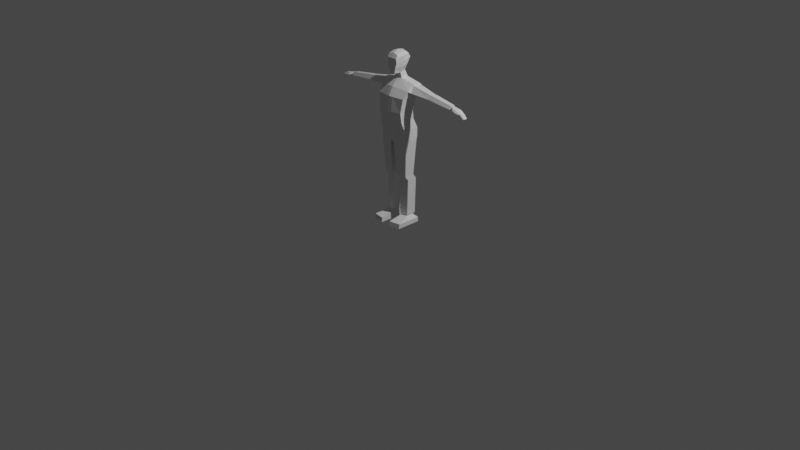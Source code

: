 # Source: section_3.blend  (saved by Blender 3.0.42; exported with 4.5.12 LTS)
import bpy
from mathutils import Matrix  # noqa: F401  (used for matrix-valued properties, if any)

bpy.ops.wm.read_factory_settings(use_empty=True)
scene = bpy.context.scene
scene.name = 'Scene'

# ---- collections
col_collection = bpy.data.collections.new('Collection'); scene.collection.children.link(col_collection)

# ---- materials (node trees are filled in below, after node groups)
mat_material = bpy.data.materials.new('Material')
mat_material.alpha_threshold = 0.0
mat_material.use_transparent_shadow = False
mat_material.line_color = (0.0, 0.0, 0.0, 1.0)

# ---- material node trees
mat_material.use_nodes = True; mat_material.node_tree.nodes.clear()
_N = mat_material.node_tree.nodes; _L = mat_material.node_tree.links
n0 = _N.new('ShaderNodeOutputMaterial'); n0.name = 'Material Output'; n0.location = (300, 300)
n1 = _N.new('ShaderNodeBsdfPrincipled'); n1.name = 'Principled BSDF'; n1.location = (10, 300)
n1.distribution = 'GGX'
n1.subsurface_method = 'RANDOM_WALK_SKIN'
n1.inputs[2].default_value = 0.4
n1.inputs[3].default_value = 1.45
n1.inputs[27].default_value = (0.0, 0.0, 0.0, 1.0)
n1.inputs[28].default_value = 1.0
_L.new(n1.outputs[0], n0.inputs[0])
n0.is_active_output = True

# ---- world
world_world = bpy.data.worlds.new('World'); scene.world = world_world
world_world.use_nodes = True; world_world.node_tree.nodes.clear()
_N = world_world.node_tree.nodes; _L = world_world.node_tree.links
n0 = _N.new('ShaderNodeOutputWorld'); n0.name = 'World Output'; n0.location = (300, 300)
n1 = _N.new('ShaderNodeBackground'); n1.name = 'Background'; n1.location = (10, 300)
n1.inputs[0].default_value = (0.05088, 0.05088, 0.05088, 1.0)
_L.new(n1.outputs[0], n0.inputs[0])
n0.is_active_output = True
world_world.color = (0.05088, 0.05088, 0.05088)
world_world.use_sun_shadow = False
world_world.sun_shadow_jitter_overblur = 0.0

# ---- cameras
cam_camera = bpy.data.cameras.new('Camera')
cam_camera.clip_end = 100.0
cam_camera.ortho_scale = 7.314

# ---- lights
light_light = bpy.data.lights.new('Light', 'POINT')
light_light.transmission_factor = 0.0
light_light.energy = 1000.0
light_light.shadow_soft_size = 0.1
light_light.shadow_maximum_resolution = 0.006
light_light.use_absolute_resolution = True

# ---- meshes
me_cube = bpy.data.meshes.new('Cube')
me_cube.from_pydata([(1.121, 0.6317, 1.631), (0.8948, 0.2639, -0.03483), (1.121, 0.03782, 1.702), (0.8948, -0.7516, -0.007879), (0.0, 0.332, -0.02532), (0.0, -0.07803, 1.92), (0.0, -0.9387, -0.00487), (0.0, 0.494, 1.936), (1.0, 0.3762, 0.6282), (1.0, -0.6465, 0.8672), (0.0, -0.8306, 0.9089), (0.0, 0.4203, 0.626), (1.084, 0.4341, 0.9587), (1.118, -0.365, 1.314), (0.0, -0.5263, 1.434), (0.0, 0.5695, 0.9761), (0.247, -0.8992, -0.005504), (0.2719, 0.4335, 1.919), (0.247, 0.332, -0.02532), (0.2719, -0.0536, 1.908), (0.247, -0.7918, 0.9001), (0.247, 0.4203, 0.626), (0.2719, -0.4923, 1.409), (0.2719, 0.5695, 0.965), (0.247, -0.8209, -0.5673), (0.8948, -0.6733, -0.5697), (0.8948, 0.3422, -0.5967), (0.247, 0.4104, -0.5871), (0.0, 0.4104, -0.5871), (0.0, -0.8603, -0.5667), (0.247, -0.6736, -1.129), (1.0, -0.526, -1.131), (1.0, 0.5487, -1.158), (0.247, 0.6168, -1.149), (0.0, 0.6168, -1.149), (0.0, -0.713, -1.128), (0.2235, -0.5254, -1.659), (1.017, -0.3975, -1.661), (1.017, 0.5326, -1.686), (0.2235, 0.6008, -1.676), (0.0, 0.6008, -1.676), (0.0, -0.5596, -1.659), (0.1187, -0.5574, -2.013), (0.1187, 0.406, -2.028), (0.0, 0.406, -2.028), (0.0, -0.5751, -2.012), (0.2132, -0.0898, 2.219), (0.0, -0.1031, 2.165), (0.0, 0.3376, 2.386), (0.194, 0.2848, 2.346), (2.529, 0.3127, 1.016), (1.264, -0.2363, 1.227), (1.228, 0.3929, 1.002), (0.3187, -0.1511, 3.504), (0.0, -0.1774, 3.587), (0.0, 0.2849, 3.551), (0.2952, 0.239, 3.507), (0.1884, -0.5504, 2.251), (0.0, -0.5637, 2.202), (1.266, 0.03129, 1.614), (1.266, 0.6471, 1.541), (0.3326, -0.4689, 3.381), (0.0, -0.4277, 3.479), (0.4533, -0.09328, 3.28), (0.4065, -0.02783, 2.639), (0.4623, -0.03699, 3.003), (0.0, 0.4004, 3.437), (0.0, 0.4175, 2.801), (0.0, 0.5089, 3.139), (0.4019, 0.3573, 3.39), (0.3789, 0.3093, 2.73), (0.451, 0.463, 3.139), (0.3039, -0.5886, 2.631), (0.3563, -0.5856, 3.173), (0.3515, -0.5445, 2.895), (0.0, -0.6053, 2.633), (0.0, -0.5921, 3.177), (0.0, -0.5568, 2.901), (2.552, -0.05512, 1.13), (2.553, 0.4911, 1.333), (2.553, 0.08632, 1.382), (2.673, 0.4923, 1.319), (2.648, 0.3139, 1.002), (2.672, -0.05395, 1.116), (2.673, 0.08749, 1.368), (2.795, 0.4939, 1.306), (2.77, 0.3154, 0.9881), (2.793, -0.05236, 1.103), (2.795, 0.08907, 1.354), (4.167, 0.3497, 1.097), (4.152, 0.273, 0.9359), (4.162, 0.09259, 0.986), (4.167, 0.1555, 1.123), (4.165, 0.4349, 1.11), (4.145, 0.2937, 0.8587), (4.164, 0.002766, 0.9495), (4.165, 0.1147, 1.148), (4.713, 0.4127, 0.9744), (4.682, 0.3041, 0.8818), (4.697, 0.06083, 0.9386), (4.715, 0.1147, 1.045), (4.239, 0.07654, 1.022), (4.243, 0.1566, 1.118), (4.228, 0.2741, 0.9316), (4.244, 0.3508, 1.093), (5.044, 0.3787, 0.7865), (4.974, 0.2912, 0.7395), (5.001, 0.08548, 0.7526), (5.052, 0.1572, 0.7948), (5.223, 0.3487, 0.6009), (5.153, 0.2796, 0.5728), (5.18, 0.1173, 0.5806), (5.231, 0.1739, 0.6058), (4.74, -0.00527, 1.019), (4.73, -0.09756, 0.9057), (4.474, -0.08879, 0.9522), (4.436, -0.0102, 1.09), (4.985, 0.06033, 0.9258), (4.978, 0.03821, 0.882), (4.997, -0.02691, 0.8976), (4.99, -0.04903, 0.8539), (5.223, 0.3487, 0.6009), (5.153, 0.2796, 0.5728), (5.18, 0.1173, 0.5806), (5.231, 0.1739, 0.6058), (0.7312, 0.0157, -6.88), (0.7312, 0.4098, -6.88), (0.4434, 0.3795, -6.88), (0.4434, -0.05611, -6.88), (0.1193, 0.406, -2.234), (0.1193, -0.5574, -2.22), (1.018, -0.3975, -1.899), (1.018, 0.4734, -1.922), (0.8826, -0.3053, -4.21), (0.883, -0.08841, -4.5), (0.8828, -0.2186, -4.355), (0.883, 0.5705, -4.5), (0.8826, 0.3536, -4.21), (0.8828, 0.4404, -4.355), (0.2027, 0.3026, -4.21), (0.2031, 0.5195, -4.5), (0.2029, 0.3894, -4.355), (0.2031, -0.2094, -4.5), (0.2027, -0.4263, -4.21), (0.2029, -0.3395, -4.355), (0.8247, -0.09412, -6.88), (0.8247, 0.5511, -6.88), (0.3499, 0.5012, -6.88), (0.3499, -0.2126, -6.88), (0.8379, -0.1954, -6.987), (0.8379, 0.4352, -6.981), (0.3491, 0.3944, -6.981), (0.3491, -0.2923, -6.987), (1.087, -0.9996, -7.132), (1.087, 0.5756, -7.132), (0.3408, 0.521, -7.128), (0.3408, -1.129, -7.128), (1.087, -1.046, -7.428), (1.087, 0.5887, -7.428), (0.3408, 0.5341, -7.424), (0.3408, -1.175, -7.424)], [], [(1, 3, 25, 26), (2, 13, 51, 59), (23, 17, 0, 12), (19, 17, 49, 46), (22, 19, 5, 14), (16, 20, 10, 6), (18, 21, 8, 1), (1, 8, 9, 3), (20, 22, 14, 10), (21, 23, 12, 8), (8, 12, 13, 9), (11, 15, 23, 21), (9, 13, 22, 20), (4, 11, 21, 18), (3, 9, 20, 16), (13, 2, 19, 22), (0, 17, 19, 2), (15, 7, 17, 23), (16, 6, 29, 24), (28, 27, 33, 34), (24, 29, 35, 30), (3, 16, 24, 25), (18, 1, 26, 27), (4, 18, 27, 28), (34, 33, 39, 40), (30, 35, 41, 36), (25, 24, 30, 31), (27, 26, 32, 33), (26, 25, 31, 32), (40, 39, 43, 44), (36, 41, 45, 42), (31, 30, 36, 37), (33, 32, 38, 39), (32, 31, 37, 38), (44, 43, 42, 45), (39, 38, 43), (37, 36, 42), (53, 54, 62, 61), (5, 19, 46, 47), (17, 7, 48, 49), (76, 73, 61, 62), (63, 53, 61, 73), (69, 66, 55, 56), (56, 55, 54, 53), (46, 64, 72, 57), (46, 49, 70, 64), (59, 51, 78, 80), (58, 57, 72, 75), (47, 46, 57, 58), (49, 48, 67, 70), (66, 69, 71, 68), (68, 71, 70, 67), (69, 63, 65, 71), (71, 65, 64, 70), (73, 76, 77, 74), (74, 77, 75, 72), (72, 64, 65, 74), (74, 65, 63, 73), (63, 69, 56, 53), (13, 12, 52, 51), (12, 0, 60, 52), (0, 2, 59, 60), (79, 80, 84, 81), (52, 60, 79, 50), (60, 59, 80, 79), (51, 52, 50, 78), (81, 84, 88, 85), (50, 79, 81, 82), (78, 50, 82, 83), (80, 78, 83, 84), (88, 87, 95, 96), (82, 81, 85, 86), (84, 83, 87, 88), (83, 82, 86, 87), (99, 100, 117, 118), (87, 86, 94, 95), (85, 88, 96, 93), (86, 85, 93, 94), (89, 90, 94, 93), (90, 91, 95, 94), (92, 89, 93, 96), (91, 92, 96, 95), (97, 100, 108, 105), (101, 103, 98, 99), (104, 102, 100, 97), (103, 104, 97, 98), (90, 89, 104, 103), (89, 92, 102, 104), (91, 90, 103, 101), (92, 91, 101, 102), (105, 108, 112, 109), (98, 97, 105, 106), (100, 99, 107, 108), (99, 98, 106, 107), (106, 105, 109, 110), (108, 107, 111, 112), (107, 106, 110, 111), (116, 115, 114, 113), (101, 99, 114, 115), (102, 101, 115, 116), (100, 102, 116, 113), (118, 117, 119, 120), (100, 113, 119, 117), (113, 114, 120, 119), (114, 99, 118, 120), (122, 121, 124, 123), (142, 140, 147, 148), (134, 142, 148, 145), (129, 132, 137, 139), (140, 136, 146, 147), (126, 125, 149, 150), (132, 131, 133, 137), (131, 130, 143, 133), (130, 129, 139, 143), (43, 38, 132, 129), (37, 42, 130, 131), (38, 37, 131, 132), (42, 43, 129, 130), (134, 136, 138, 135), (135, 138, 137, 133), (140, 142, 144, 141), (141, 144, 143, 139), (136, 140, 141, 138), (138, 141, 139, 137), (142, 134, 135, 144), (144, 135, 133, 143), (136, 134, 145, 146), (125, 126, 146, 145), (127, 128, 148, 147), (126, 127, 147, 146), (128, 125, 145, 148), (149, 152, 156, 153), (125, 128, 152, 149), (128, 127, 151, 152), (127, 126, 150, 151), (155, 154, 158, 159), (152, 151, 155, 156), (151, 150, 154, 155), (150, 149, 153, 154), (158, 157, 160, 159), (154, 153, 157, 158), (153, 156, 160, 157), (156, 155, 159, 160)])
_uv = me_cube.uv_layers.new(name='UVMap')
_uv.uv.foreach_set('vector', [0.375, 0.5, 0.375, 0.7132, 0.375, 0.7132, 0.375, 0.5, 0.625, 0.7132, 0.5664, 0.7132, 0.5664, 0.7132, 0.625, 0.7132, 0.5664, 0.4014, 0.625, 0.4014, 0.625, 0.5, 0.5664, 0.5, 0.7236, 0.7422, 0.7236, 0.5, 0.7236, 0.5, 0.7236, 0.7422, 0.5664, 0.8409, 0.625, 0.8409, 0.625, 0.875, 0.5664, 0.875, 0.375, 0.8409, 0.5, 0.8409, 0.5, 0.875, 0.375, 0.875, 0.375, 0.4014, 0.5, 0.4014, 0.5, 0.5, 0.375, 0.5, 0.375, 0.5, 0.5, 0.5, 0.5, 0.7132, 0.375, 0.7132, 0.5, 0.8409, 0.5664, 0.8409, 0.5664, 0.875, 0.5, 0.875, 0.5, 0.4014, 0.5664, 0.4014, 0.5664, 0.5, 0.5, 0.5, 0.5, 0.5, 0.5664, 0.5, 0.5664, 0.7132, 0.5, 0.7132, 0.5, 0.375, 0.5664, 0.375, 0.5664, 0.4014, 0.5, 0.4014, 0.5, 0.7132, 0.5664, 0.7132, 0.5664, 0.8409, 0.5, 0.8409, 0.375, 0.375, 0.5, 0.375, 0.5, 0.4014, 0.375, 0.4014, 0.375, 0.7132, 0.5, 0.7132, 0.5, 0.8409, 0.375, 0.8409, 0.5664, 0.7132, 0.625, 0.7132, 0.625, 0.8409, 0.5664, 0.8409, 0.625, 0.5, 0.7236, 0.5, 0.7236, 0.7422, 0.625, 0.7132, 0.5664, 0.375, 0.625, 0.375, 0.625, 0.4014, 0.5664, 0.4014, 0.375, 0.8409, 0.375, 0.875, 0.375, 0.875, 0.375, 0.8409, 0.375, 0.375, 0.375, 0.4014, 0.375, 0.4014, 0.375, 0.375, 0.375, 0.8409, 0.375, 0.875, 0.375, 0.875, 0.375, 0.8409, 0.375, 0.7132, 0.375, 0.8409, 0.375, 0.8409, 0.375, 0.7132, 0.375, 0.4014, 0.375, 0.5, 0.375, 0.5, 0.375, 0.4014, 0.375, 0.375, 0.375, 0.4014, 0.375, 0.4014, 0.375, 0.375, 0.375, 0.375, 0.375, 0.4014, 0.375, 0.4014, 0.375, 0.375, 0.375, 0.8409, 0.375, 0.875, 0.375, 0.875, 0.375, 0.8409, 0.375, 0.7132, 0.375, 0.8409, 0.375, 0.8409, 0.375, 0.7132, 0.375, 0.4014, 0.375, 0.5, 0.375, 0.5, 0.375, 0.4014, 0.375, 0.5, 0.375, 0.7132, 0.375, 0.7132, 0.375, 0.5, 0.375, 0.375, 0.375, 0.4014, 0.375, 0.3903, 0.375, 0.375, 0.375, 0.8409, 0.375, 0.875, 0.375, 0.875, 0.375, 0.8552, 0.375, 0.7132, 0.375, 0.8409, 0.375, 0.8409, 0.375, 0.7132, 0.375, 0.4014, 0.375, 0.5, 0.375, 0.5, 0.375, 0.4014, 0.375, 0.5, 0.375, 0.7132, 0.375, 0.7132, 0.375, 0.5, 0.25, 0.5, 0.2653, 0.5, 0.2653, 0.7455, 0.25, 0.75, 0.375, 0.4014, 0.375, 0.5, 0.375, 0.3903, 0.375, 0.7132, 0.375, 0.8409, 0.375, 0.8552, 0.7236, 0.7422, 0.75, 0.75, 0.75, 0.75, 0.7236, 0.7422, 0.625, 0.875, 0.625, 0.8409, 0.625, 0.8409, 0.625, 0.875, 0.625, 0.4014, 0.625, 0.375, 0.625, 0.375, 0.625, 0.4014, 0.625, 0.875, 0.625, 0.8409, 0.625, 0.8409, 0.625, 0.875, 0.7236, 0.7422, 0.7236, 0.7422, 0.7236, 0.7422, 0.7236, 0.7422, 0.625, 0.4014, 0.625, 0.375, 0.625, 0.375, 0.625, 0.4014, 0.7236, 0.5, 0.75, 0.5, 0.75, 0.75, 0.7236, 0.7422, 0.7236, 0.7422, 0.7236, 0.7422, 0.7236, 0.7422, 0.7236, 0.7422, 0.7236, 0.7422, 0.7236, 0.5, 0.7236, 0.5, 0.7236, 0.7422, 0.625, 0.7132, 0.5664, 0.7132, 0.5664, 0.7132, 0.625, 0.7132, 0.625, 0.875, 0.625, 0.8409, 0.625, 0.8409, 0.625, 0.875, 0.625, 0.875, 0.625, 0.8409, 0.625, 0.8409, 0.625, 0.875, 0.625, 0.4014, 0.625, 0.375, 0.625, 0.375, 0.625, 0.4014, 0.625, 0.375, 0.625, 0.4014, 0.625, 0.3987, 0.625, 0.375, 0.625, 0.375, 0.625, 0.3987, 0.625, 0.4014, 0.625, 0.375, 0.7236, 0.5, 0.7236, 0.7422, 0.7236, 0.7422, 0.7236, 0.5228, 0.7236, 0.5228, 0.7236, 0.7422, 0.7236, 0.7422, 0.7236, 0.5, 0.625, 0.8409, 0.625, 0.875, 0.625, 0.8749, 0.625, 0.8427, 0.625, 0.8427, 0.625, 0.8749, 0.625, 0.875, 0.625, 0.8409, 0.7236, 0.7422, 0.7236, 0.7422, 0.7236, 0.7422, 0.7236, 0.7422, 0.7236, 0.7422, 0.7236, 0.7422, 0.7236, 0.7422, 0.7236, 0.7422, 0.7236, 0.7422, 0.7236, 0.5, 0.7236, 0.5, 0.7236, 0.7422, 0.5664, 0.7132, 0.5664, 0.5, 0.5664, 0.5, 0.5664, 0.7132, 0.5664, 0.5, 0.625, 0.5, 0.625, 0.5, 0.5664, 0.5, 0.625, 0.5, 0.625, 0.7132, 0.625, 0.7132, 0.625, 0.5, 0.625, 0.5, 0.625, 0.7132, 0.625, 0.7132, 0.625, 0.5, 0.5664, 0.5, 0.625, 0.5, 0.625, 0.5, 0.5664, 0.5, 0.625, 0.5, 0.625, 0.7132, 0.625, 0.7132, 0.625, 0.5, 0.5664, 0.7132, 0.5664, 0.5, 0.5664, 0.5, 0.5664, 0.7132, 0.625, 0.5, 0.625, 0.7132, 0.625, 0.7132, 0.625, 0.5, 0.5664, 0.5, 0.625, 0.5, 0.625, 0.5, 0.5664, 0.5, 0.5664, 0.7132, 0.5664, 0.5, 0.5664, 0.5, 0.5664, 0.7132, 0.625, 0.7132, 0.5664, 0.7132, 0.5664, 0.7132, 0.625, 0.7132, 0.625, 0.7132, 0.5664, 0.7132, 0.5664, 0.7132, 0.625, 0.7132, 0.5664, 0.5, 0.625, 0.5, 0.625, 0.5, 0.5664, 0.5, 0.625, 0.7132, 0.5664, 0.7132, 0.5664, 0.7132, 0.625, 0.7132, 0.5664, 0.7132, 0.5664, 0.5, 0.5664, 0.5, 0.5664, 0.7132, 0.5818, 0.67, 0.6133, 0.67, 0.6133, 0.67, 0.5818, 0.67, 0.5664, 0.7132, 0.5664, 0.5, 0.5664, 0.5, 0.5664, 0.7132, 0.625, 0.5, 0.625, 0.7132, 0.625, 0.7132, 0.625, 0.5, 0.5664, 0.5, 0.625, 0.5, 0.625, 0.5, 0.5664, 0.5, 0.6141, 0.54, 0.5812, 0.54, 0.5664, 0.5, 0.625, 0.5, 0.5812, 0.54, 0.5818, 0.67, 0.5664, 0.7132, 0.5664, 0.5, 0.6133, 0.67, 0.6141, 0.54, 0.625, 0.5, 0.625, 0.7132, 0.5818, 0.67, 0.6133, 0.67, 0.625, 0.7132, 0.5664, 0.7132, 0.6141, 0.54, 0.6133, 0.67, 0.6133, 0.67, 0.6141, 0.54, 0.5818, 0.67, 0.5812, 0.54, 0.5812, 0.54, 0.5818, 0.67, 0.6141, 0.54, 0.6133, 0.67, 0.6133, 0.67, 0.6141, 0.54, 0.5812, 0.54, 0.6141, 0.54, 0.6141, 0.54, 0.5812, 0.54, 0.5812, 0.54, 0.6141, 0.54, 0.6141, 0.54, 0.5812, 0.54, 0.6141, 0.54, 0.6133, 0.67, 0.6133, 0.67, 0.6141, 0.54, 0.5818, 0.67, 0.5812, 0.54, 0.5812, 0.54, 0.5818, 0.67, 0.6133, 0.67, 0.5818, 0.67, 0.5818, 0.67, 0.6133, 0.67, 0.6141, 0.54, 0.6133, 0.67, 0.6133, 0.67, 0.6141, 0.54, 0.5812, 0.54, 0.6141, 0.54, 0.6141, 0.54, 0.5812, 0.54, 0.6133, 0.67, 0.5818, 0.67, 0.5818, 0.67, 0.6133, 0.67, 0.5818, 0.67, 0.5812, 0.54, 0.5812, 0.54, 0.5818, 0.67, 0.5812, 0.54, 0.6141, 0.54, 0.6141, 0.54, 0.5812, 0.54, 0.6133, 0.67, 0.5818, 0.67, 0.5818, 0.67, 0.6133, 0.67, 0.5818, 0.67, 0.5812, 0.54, 0.5812, 0.54, 0.5818, 0.67, 0.6133, 0.67, 0.5818, 0.67, 0.5818, 0.67, 0.6133, 0.67, 0.5818, 0.67, 0.5818, 0.67, 0.5818, 0.67, 0.5818, 0.67, 0.6133, 0.67, 0.5818, 0.67, 0.5818, 0.67, 0.6133, 0.67, 0.6133, 0.67, 0.6133, 0.67, 0.6133, 0.67, 0.6133, 0.67, 0.5818, 0.67, 0.6133, 0.67, 0.6133, 0.67, 0.5818, 0.67, 0.6133, 0.67, 0.6133, 0.67, 0.6133, 0.67, 0.6133, 0.67, 0.6133, 0.67, 0.5818, 0.67, 0.5818, 0.67, 0.6133, 0.67, 0.5818, 0.67, 0.5818, 0.67, 0.5818, 0.67, 0.5818, 0.67, 0.5812, 0.54, 0.6141, 0.54, 0.6133, 0.67, 0.5818, 0.67, 0.2653, 0.7455, 0.2653, 0.5, 0.2653, 0.5, 0.2653, 0.7455, 0.375, 0.7132, 0.375, 0.8552, 0.375, 0.8552, 0.375, 0.7132, 0.375, 0.3903, 0.375, 0.5, 0.375, 0.5, 0.375, 0.3903, 0.375, 0.3903, 0.375, 0.5, 0.375, 0.5, 0.375, 0.3903, 0.3534, 0.5439, 0.3534, 0.675, 0.3534, 0.675, 0.3534, 0.5439, 0.375, 0.5, 0.375, 0.7132, 0.375, 0.7132, 0.375, 0.5, 0.375, 0.7132, 0.375, 0.8552, 0.375, 0.8552, 0.375, 0.7132, 0.2653, 0.7455, 0.2653, 0.5, 0.2653, 0.5, 0.2653, 0.7455, 0.375, 0.3903, 0.375, 0.5, 0.375, 0.5, 0.375, 0.3903, 0.375, 0.7132, 0.375, 0.8552, 0.375, 0.8552, 0.375, 0.7132, 0.375, 0.5, 0.375, 0.7132, 0.375, 0.7132, 0.375, 0.5, 0.2653, 0.7455, 0.2653, 0.5, 0.2653, 0.5, 0.2653, 0.7455, 0.375, 0.7132, 0.375, 0.5, 0.375, 0.5, 0.375, 0.7132, 0.375, 0.7132, 0.375, 0.5, 0.375, 0.5, 0.375, 0.7132, 0.2653, 0.5, 0.2653, 0.7455, 0.2653, 0.7455, 0.2653, 0.5, 0.2653, 0.5, 0.2653, 0.7455, 0.2653, 0.7455, 0.2653, 0.5, 0.375, 0.5, 0.375, 0.3903, 0.375, 0.3903, 0.375, 0.5, 0.375, 0.5, 0.375, 0.3903, 0.375, 0.3903, 0.375, 0.5, 0.375, 0.8552, 0.375, 0.7132, 0.375, 0.7132, 0.375, 0.8552, 0.375, 0.8552, 0.375, 0.7132, 0.375, 0.7132, 0.375, 0.8552, 0.375, 0.5, 0.375, 0.7132, 0.375, 0.7132, 0.375, 0.5, 0.3534, 0.675, 0.3534, 0.5439, 0.375, 0.5, 0.375, 0.7132, 0.2869, 0.5447, 0.2869, 0.6937, 0.2653, 0.7455, 0.2653, 0.5, 0.3534, 0.5439, 0.2869, 0.5447, 0.2653, 0.5, 0.375, 0.5, 0.2869, 0.6937, 0.3534, 0.675, 0.375, 0.7132, 0.2653, 0.7455, 0.3534, 0.675, 0.2869, 0.6937, 0.2869, 0.6937, 0.3534, 0.675, 0.3534, 0.675, 0.2869, 0.6937, 0.2869, 0.6937, 0.3534, 0.675, 0.2869, 0.6937, 0.2869, 0.5447, 0.2869, 0.5447, 0.2869, 0.6937, 0.2869, 0.5447, 0.3534, 0.5439, 0.3534, 0.5439, 0.2869, 0.5447, 0.2869, 0.5447, 0.3534, 0.5439, 0.3534, 0.5439, 0.2869, 0.5447, 0.2869, 0.6937, 0.2869, 0.5447, 0.2869, 0.5447, 0.2869, 0.6937, 0.2869, 0.5447, 0.3534, 0.5439, 0.3534, 0.5439, 0.2869, 0.5447, 0.3534, 0.5439, 0.3534, 0.675, 0.3534, 0.675, 0.3534, 0.5439, 0.3534, 0.5439, 0.3534, 0.675, 0.2869, 0.6937, 0.2869, 0.5447, 0.3534, 0.5439, 0.3534, 0.675, 0.3534, 0.675, 0.3534, 0.5439, 0.3534, 0.675, 0.2869, 0.6937, 0.2869, 0.6937, 0.3534, 0.675, 0.2869, 0.6937, 0.2869, 0.5447, 0.2869, 0.5447, 0.2869, 0.6937])
me_cube.materials.append(mat_material)
me_cube.use_remesh_preserve_volume = False
me_cube.use_remesh_preserve_attributes = False
me_cube.use_mirror_vertex_groups = False
me_cube.update()

# ---- objects
ob_cube = bpy.data.objects.new('Cube', me_cube)
ob_light = bpy.data.objects.new('Light', light_light)
ob_camera = bpy.data.objects.new('Camera', cam_camera)
ob_reference_front = bpy.data.objects.new('reference front', None)
ob_reference_side = bpy.data.objects.new('reference side', None)

# ---- transforms, parenting, visibility, modifiers, constraints
ob_cube.location = (0.0, 0.0, 1.202)
ob_cube.scale = (0.1612, 0.1612, 0.1612)
ob_cube.lock_rotations_4d = False
ob_cube.empty_display_type = 'ARROWS'
ob_cube.lineart.crease_threshold = 0.0
_m = ob_cube.modifiers.new('Mirror', 'MIRROR')
_m.use_clip = True
ob_light.location = (4.076, 1.005, 5.904)
ob_light.rotation_euler = (0.6503, 0.05522, 1.866)
ob_light.lock_rotations_4d = False
ob_light.empty_display_type = 'ARROWS'
ob_light.color = (0.0, 0.0, 0.0, 0.0)
ob_light.lineart.crease_threshold = 0.0
ob_camera.location = (7.359, -6.926, 4.958)
ob_camera.rotation_euler = (1.109, 0.0, 0.8149)
ob_camera.lock_rotations_4d = False
ob_camera.empty_display_type = 'ARROWS'
ob_camera.color = (0.0, 0.0, 0.0, 0.0)
ob_camera.display_type = 'WIRE'
ob_camera.lineart.crease_threshold = 0.0
ob_reference_front.location = (0.5442, 1.0, 0.8382)
ob_reference_front.rotation_euler = (1.571, 0.0, 0.0)
ob_reference_front.scale = (0.6565, 0.6565, 0.6565)
ob_reference_front.empty_display_type = 'IMAGE'
ob_reference_front.empty_display_size = 5.0
ob_reference_front.use_empty_image_alpha = True
ob_reference_front.color = (1.0, 1.0, 1.0, 0.2)
ob_reference_side.location = (-1.0, -0.8852, 0.8403)
ob_reference_side.rotation_euler = (1.571, 0.0, 1.571)
ob_reference_side.scale = (0.6565, 0.6565, 0.6565)
ob_reference_side.empty_display_type = 'IMAGE'
ob_reference_side.empty_display_size = 5.0
ob_reference_side.use_empty_image_alpha = True
ob_reference_side.color = (1.0, 1.0, 1.0, 0.2)

# ---- collection membership
col_collection.objects.link(ob_cube)
col_collection.objects.link(ob_light)
col_collection.objects.link(ob_camera)
col_collection.objects.link(ob_reference_front)
col_collection.objects.link(ob_reference_side)

# ---- scene / render settings (as saved in the file)
scene.camera = ob_camera
scene.frame_start = 1; scene.frame_end = 250; scene.frame_set(160)
scene.render.engine = 'BLENDER_EEVEE_NEXT'
scene.cycles.sampling_pattern = 'TABULATED_SOBOL'
scene.cycles.use_light_tree = False
scene.view_settings.view_transform = 'Filmic'
bpy.context.view_layer.update()
